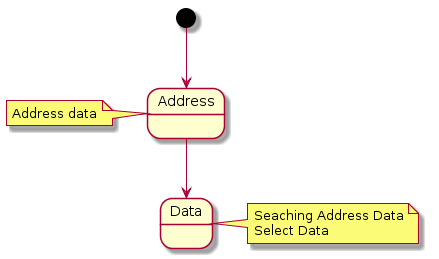

The diagram above was rendered by PlantUML. Its source (embedded in the PNG):
@startuml
[*] -->Address
Address --> Data

note left of Address : Address data

note right of Data
  Seaching Address Data
  Select Data
end note
@enduml